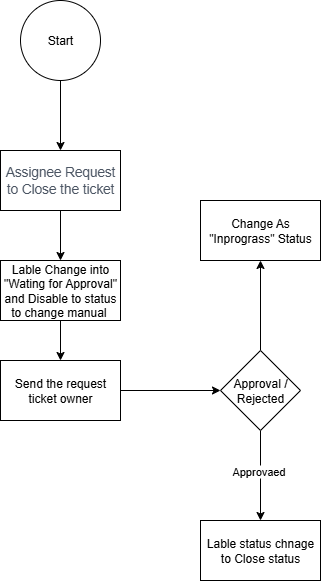

The diagram above was exported from draw.io. Its source (the exported page's mxGraphModel, read from the mxfile embedded in the PNG):
<mxGraphModel dx="1042" dy="527" grid="0" gridSize="10" guides="1" tooltips="1" connect="1" arrows="1" fold="1" page="1" pageScale="1" pageWidth="850" pageHeight="1100" math="0" shadow="0">
  <root>
    <mxCell id="0" />
    <mxCell id="1" parent="0" />
    <mxCell id="f3evwNnxeUbX2ZeyJ1AP-3" value="" style="edgeStyle=orthogonalEdgeStyle;rounded=0;orthogonalLoop=1;jettySize=auto;html=1;" edge="1" parent="1" source="f3evwNnxeUbX2ZeyJ1AP-1" target="f3evwNnxeUbX2ZeyJ1AP-2">
      <mxGeometry relative="1" as="geometry" />
    </mxCell>
    <mxCell id="f3evwNnxeUbX2ZeyJ1AP-1" value="Start" style="ellipse;whiteSpace=wrap;html=1;aspect=fixed;" vertex="1" parent="1">
      <mxGeometry x="50" y="10" width="80" height="80" as="geometry" />
    </mxCell>
    <mxCell id="f3evwNnxeUbX2ZeyJ1AP-5" value="" style="edgeStyle=orthogonalEdgeStyle;rounded=0;orthogonalLoop=1;jettySize=auto;html=1;" edge="1" parent="1" source="f3evwNnxeUbX2ZeyJ1AP-2" target="f3evwNnxeUbX2ZeyJ1AP-4">
      <mxGeometry relative="1" as="geometry" />
    </mxCell>
    <mxCell id="f3evwNnxeUbX2ZeyJ1AP-2" value="&lt;span style=&quot;box-sizing: border-box; --tw-border-spacing-x: 0; --tw-border-spacing-y: 0; --tw-translate-x: 0; --tw-translate-y: 0; --tw-rotate: 0; --tw-skew-x: 0; --tw-skew-y: 0; --tw-scale-x: 1; --tw-scale-y: 1; --tw-pan-x: ; --tw-pan-y: ; --tw-pinch-zoom: ; --tw-scroll-snap-strictness: proximity; --tw-gradient-from-position: ; --tw-gradient-via-position: ; --tw-gradient-to-position: ; --tw-ordinal: ; --tw-slashed-zero: ; --tw-numeric-figure: ; --tw-numeric-spacing: ; --tw-numeric-fraction: ; --tw-ring-inset: ; --tw-ring-offset-width: 0px; --tw-ring-offset-color: #fff; --tw-ring-color: rgba(59,130,246,.5); --tw-ring-offset-shadow: 0 0 #0000; --tw-ring-shadow: 0 0 #0000; --tw-shadow: 0 0 #0000; --tw-shadow-colored: 0 0 #0000; --tw-blur: ; --tw-brightness: ; --tw-contrast: ; --tw-grayscale: ; --tw-hue-rotate: ; --tw-invert: ; --tw-saturate: ; --tw-sepia: ; --tw-drop-shadow: ; --tw-backdrop-blur: ; --tw-backdrop-brightness: ; --tw-backdrop-contrast: ; --tw-backdrop-grayscale: ; --tw-backdrop-hue-rotate: ; --tw-backdrop-invert: ; --tw-backdrop-opacity: ; --tw-backdrop-saturate: ; --tw-backdrop-sepia: ; margin: 0px; padding: 0px; border: 0px; font-variant-numeric: inherit; font-variant-east-asian: inherit; font-variant-alternates: inherit; font-variant-position: inherit; font-variant-emoji: inherit; font-stretch: inherit; font-size: 13.5px; line-height: inherit; font-family: Inter, sans-serif; font-optical-sizing: inherit; font-size-adjust: inherit; font-kerning: inherit; font-feature-settings: inherit; font-variation-settings: inherit; vertical-align: baseline; color: rgb(75, 85, 99); text-align: start; background-color: rgb(255, 255, 255);&quot;&gt;Assignee Request to Close the ticket&lt;/span&gt;" style="whiteSpace=wrap;html=1;" vertex="1" parent="1">
      <mxGeometry x="30" y="160" width="120" height="60" as="geometry" />
    </mxCell>
    <mxCell id="f3evwNnxeUbX2ZeyJ1AP-7" value="" style="edgeStyle=orthogonalEdgeStyle;rounded=0;orthogonalLoop=1;jettySize=auto;html=1;" edge="1" parent="1" source="f3evwNnxeUbX2ZeyJ1AP-4" target="f3evwNnxeUbX2ZeyJ1AP-6">
      <mxGeometry relative="1" as="geometry" />
    </mxCell>
    <mxCell id="f3evwNnxeUbX2ZeyJ1AP-4" value="Lable Change into &quot;Wating for Approval&quot; and Disable to status to change manual&amp;nbsp;" style="whiteSpace=wrap;html=1;" vertex="1" parent="1">
      <mxGeometry x="30" y="270" width="120" height="60" as="geometry" />
    </mxCell>
    <mxCell id="f3evwNnxeUbX2ZeyJ1AP-9" value="" style="edgeStyle=orthogonalEdgeStyle;rounded=0;orthogonalLoop=1;jettySize=auto;html=1;" edge="1" parent="1" source="f3evwNnxeUbX2ZeyJ1AP-6" target="f3evwNnxeUbX2ZeyJ1AP-8">
      <mxGeometry relative="1" as="geometry" />
    </mxCell>
    <mxCell id="f3evwNnxeUbX2ZeyJ1AP-6" value="Send the request ticket owner" style="whiteSpace=wrap;html=1;" vertex="1" parent="1">
      <mxGeometry x="30" y="370" width="120" height="60" as="geometry" />
    </mxCell>
    <mxCell id="f3evwNnxeUbX2ZeyJ1AP-11" value="" style="edgeStyle=orthogonalEdgeStyle;rounded=0;orthogonalLoop=1;jettySize=auto;html=1;" edge="1" parent="1" source="f3evwNnxeUbX2ZeyJ1AP-8" target="f3evwNnxeUbX2ZeyJ1AP-10">
      <mxGeometry relative="1" as="geometry" />
    </mxCell>
    <mxCell id="f3evwNnxeUbX2ZeyJ1AP-12" value="Approvaed" style="edgeLabel;html=1;align=center;verticalAlign=middle;resizable=0;points=[];" vertex="1" connectable="0" parent="f3evwNnxeUbX2ZeyJ1AP-11">
      <mxGeometry x="-0.12" y="-3" relative="1" as="geometry">
        <mxPoint as="offset" />
      </mxGeometry>
    </mxCell>
    <mxCell id="f3evwNnxeUbX2ZeyJ1AP-14" value="" style="edgeStyle=orthogonalEdgeStyle;rounded=0;orthogonalLoop=1;jettySize=auto;html=1;" edge="1" parent="1" source="f3evwNnxeUbX2ZeyJ1AP-8" target="f3evwNnxeUbX2ZeyJ1AP-13">
      <mxGeometry relative="1" as="geometry" />
    </mxCell>
    <mxCell id="f3evwNnxeUbX2ZeyJ1AP-8" value="Approval / Rejected" style="rhombus;whiteSpace=wrap;html=1;" vertex="1" parent="1">
      <mxGeometry x="250" y="360" width="80" height="80" as="geometry" />
    </mxCell>
    <mxCell id="f3evwNnxeUbX2ZeyJ1AP-10" value="Lable status chnage to Close status" style="whiteSpace=wrap;html=1;" vertex="1" parent="1">
      <mxGeometry x="230" y="530" width="120" height="60" as="geometry" />
    </mxCell>
    <mxCell id="f3evwNnxeUbX2ZeyJ1AP-13" value="Change As &quot;Inprograss&quot; Status" style="whiteSpace=wrap;html=1;" vertex="1" parent="1">
      <mxGeometry x="230" y="210" width="120" height="60" as="geometry" />
    </mxCell>
  </root>
</mxGraphModel>